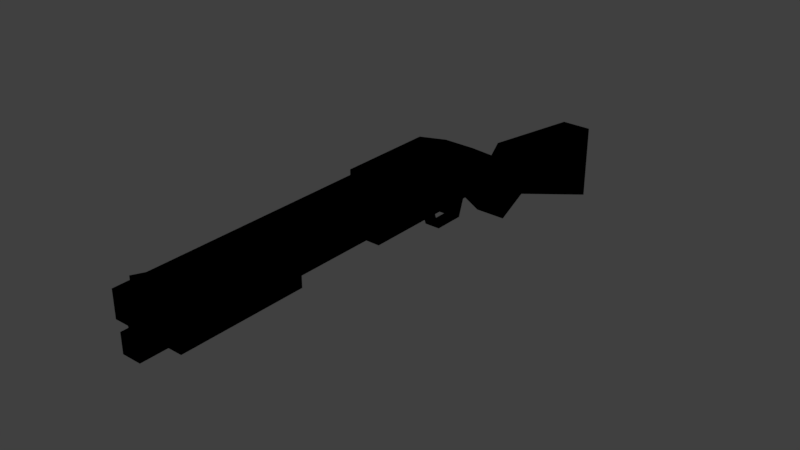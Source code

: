# Source: unucivil_gun_unu_shotgun.blend  (saved by Blender 2.79.0; exported with 4.5.12 LTS)
import bpy
from mathutils import Matrix  # noqa: F401  (used for matrix-valued properties, if any)

bpy.ops.wm.read_factory_settings(use_empty=True)
scene = bpy.context.scene
scene.name = 'Scene'

# ---- collections
col_collection_1 = bpy.data.collections.new('Collection 1'); scene.collection.children.link(col_collection_1)

# ---- materials (node trees are filled in below, after node groups)
mat_modelmaterial_001 = bpy.data.materials.new('ModelMaterial.001')
mat_modelmaterial_001.alpha_threshold = 0.0
mat_modelmaterial_001.use_transparent_shadow = False
mat_modelmaterial_001.diffuse_color = (0.0, 0.0, 0.0, 1.0)
mat_modelmaterial_001.specular_color = (0.0, 0.0, 0.0)
mat_modelmaterial_001.roughness = 0.5
mat_modelmaterial_001.specular_intensity = 1.0

# ---- material node trees

# ---- world
world_world = bpy.data.worlds.new('World'); scene.world = world_world
world_world.color = (0.05088, 0.05088, 0.05088)
world_world.use_sun_shadow = False
world_world.sun_shadow_jitter_overblur = 0.0
world_world.cycles.sampling_method = 'MANUAL'

# ---- meshes
me_defaultstockmodel = bpy.data.meshes.new('defaultStockModel')
me_defaultstockmodel.from_pydata([(0.5, 0.25, 0.2812), (0.75, 0.2812, 0.2812), (0.75, 0.2812, 0.2188), (0.5, 0.25, 0.2188), (0.5, 0.09375, 0.2188), (0.75, 0.1875, 0.2188), (0.75, 0.1875, 0.2812), (0.5, 0.09375, 0.2812), (0.75, 0.2812, 0.2812), (0.7969, 0.25, 0.275), (0.7969, 0.25, 0.225), (0.75, 0.2812, 0.2188), (0.75, 0.1875, 0.2188), (0.7812, 0.2188, 0.225), (0.7812, 0.2188, 0.275), (0.75, 0.1875, 0.2812)], [], [(0, 1, 2, 3), (4, 5, 6, 7), (1, 0, 7, 6), (3, 2, 5, 4), (2, 1, 6, 5), (0, 3, 4, 7), (8, 9, 10, 11), (12, 13, 14, 15), (9, 8, 15, 14), (11, 10, 13, 12), (10, 9, 14, 13), (8, 11, 12, 15)])
_uv = me_defaultstockmodel.uv_layers.new(name='UVMap')
_uv.uv.foreach_set('vector', [1.031, 0.7188, 1.094, 0.7188, 1.094, 0.7344, 1.031, 0.7344, 1.094, 0.7188, 1.156, 0.7188, 1.156, 0.7344, 1.094, 0.7344, 1.094, 0.7188, 1.031, 0.7188, 1.031, 0.6719, 1.094, 0.6719, 1.172, 0.7188, 1.109, 0.7188, 1.109, 0.6719, 1.172, 0.6719, 1.109, 0.7188, 1.094, 0.7188, 1.094, 0.6719, 1.109, 0.6719, 1.031, 0.7188, 1.016, 0.7188, 1.016, 0.6719, 1.031, 0.6719, 1.906, 0.8438, 1.922, 0.8438, 1.922, 0.8594, 1.906, 0.8594, 1.922, 0.8438, 1.938, 0.8438, 1.938, 0.8594, 1.922, 0.8594, 1.922, 0.8438, 1.906, 0.8438, 1.906, 0.8281, 1.922, 0.8281, 1.953, 0.8438, 1.938, 0.8438, 1.938, 0.8281, 1.953, 0.8281, 1.938, 0.8438, 1.922, 0.8438, 1.922, 0.8281, 1.938, 0.8281, 1.906, 0.8438, 1.891, 0.8438, 1.891, 0.8281, 1.906, 0.8281])
me_defaultstockmodel.materials.append(mat_modelmaterial_001)
me_defaultstockmodel.use_remesh_preserve_volume = False
me_defaultstockmodel.use_remesh_preserve_attributes = False
me_defaultstockmodel.use_mirror_vertex_groups = False
me_defaultstockmodel.update()
me_gunmodel = bpy.data.meshes.new('gunModel')
me_gunmodel.from_pydata([(1.188, 0.3688, 0.275), (1.688, 0.3688, 0.275), (1.688, 0.3688, 0.225), (1.188, 0.3688, 0.225), (1.188, 0.3187, 0.225), (1.688, 0.3187, 0.225), (1.688, 0.3187, 0.275), (1.188, 0.3187, 0.275), (1.188, 0.3, 0.2688), (1.688, 0.3, 0.2688), (1.688, 0.3, 0.2313), (1.188, 0.3, 0.2313), (1.188, 0.2625, 0.2313), (1.688, 0.2625, 0.2313), (1.688, 0.2625, 0.2688), (1.188, 0.2625, 0.2688), (1.0, 0.375, 0.2812), (1.188, 0.375, 0.2812), (1.188, 0.375, 0.2188), (1.0, 0.375, 0.2188), (1.0, 0.25, 0.2188), (1.188, 0.25, 0.2188), (1.188, 0.25, 0.2812), (1.0, 0.25, 0.2812), (0.9219, 0.3438, 0.2812), (1.0, 0.375, 0.2812), (1.0, 0.375, 0.2188), (0.9219, 0.3438, 0.2188), (0.9375, 0.25, 0.2188), (1.0, 0.25, 0.2188), (1.0, 0.25, 0.2812), (0.9375, 0.25, 0.2812), (1.641, 0.3187, 0.275), (1.672, 0.3187, 0.275), (1.672, 0.3187, 0.225), (1.641, 0.3187, 0.225), (1.641, 0.2688, 0.2344), (1.672, 0.2688, 0.2344), (1.672, 0.2688, 0.2656), (1.641, 0.2688, 0.2656), (1.609, 0.375, 0.2531), (1.672, 0.3906, 0.2531), (1.672, 0.3906, 0.2469), (1.609, 0.375, 0.2469), (1.609, 0.3438, 0.2469), (1.672, 0.3438, 0.2469), (1.672, 0.3438, 0.2531), (1.609, 0.3438, 0.2531), (0.8125, 0.2812, 0.2812), (0.9219, 0.3438, 0.2812), (0.9219, 0.3438, 0.2188), (0.8125, 0.2812, 0.2188), (0.875, 0.2188, 0.2188), (0.9375, 0.25, 0.2188), (0.9375, 0.25, 0.2812), (0.875, 0.2188, 0.2812), (0.8125, 0.2812, 0.2812), (0.875, 0.2188, 0.2812), (0.875, 0.2188, 0.2188), (0.8125, 0.2812, 0.2188), (0.75, 0.1875, 0.2188), (0.8125, 0.1562, 0.2188), (0.8125, 0.1562, 0.2812), (0.75, 0.1875, 0.2812), (0.9375, 0.2031, 0.2656), (1.0, 0.2031, 0.2656), (1.0, 0.2031, 0.2344), (0.9375, 0.2031, 0.2344), (0.9375, 0.2031, 0.2344), (1.0, 0.2031, 0.2344), (1.0, 0.2031, 0.2656), (0.9375, 0.2031, 0.2656), (0.9219, 0.25, 0.2656), (0.9219, 0.25, 0.2656), (0.9219, 0.25, 0.2344), (0.9219, 0.25, 0.2344), (0.9375, 0.2031, 0.2344), (0.9375, 0.2031, 0.2344), (0.9375, 0.2031, 0.2656), (0.9375, 0.2031, 0.2656), (1.013, 0.3594, 0.2844), (1.175, 0.3594, 0.2844), (1.175, 0.3594, 0.2156), (1.013, 0.3594, 0.2156), (1.013, 0.2969, 0.2156), (1.175, 0.2969, 0.2156), (1.175, 0.2969, 0.2844), (1.013, 0.2969, 0.2844), (1.016, 0.25, 0.2656), (1.016, 0.25, 0.2656), (1.016, 0.25, 0.2344), (1.016, 0.25, 0.2344), (1.0, 0.2031, 0.2344), (1.0, 0.2031, 0.2344), (1.0, 0.2031, 0.2656), (1.0, 0.2031, 0.2656)], [], [(0, 1, 2, 3), (4, 5, 6, 7), (1, 0, 7, 6), (3, 2, 5, 4), (2, 1, 6, 5), (0, 3, 4, 7), (8, 9, 10, 11), (12, 13, 14, 15), (9, 8, 15, 14), (11, 10, 13, 12), (10, 9, 14, 13), (8, 11, 12, 15), (16, 17, 18, 19), (20, 21, 22, 23), (17, 16, 23, 22), (19, 18, 21, 20), (18, 17, 22, 21), (16, 19, 20, 23), (24, 25, 26, 27), (28, 29, 30, 31), (25, 24, 31, 30), (27, 26, 29, 28), (26, 25, 30, 29), (24, 27, 28, 31), (32, 33, 34, 35), (36, 37, 38, 39), (33, 32, 39, 38), (35, 34, 37, 36), (34, 33, 38, 37), (32, 35, 36, 39), (40, 41, 42, 43), (44, 45, 46, 47), (41, 40, 47, 46), (43, 42, 45, 44), (42, 41, 46, 45), (40, 43, 44, 47), (48, 49, 50, 51), (52, 53, 54, 55), (49, 48, 55, 54), (51, 50, 53, 52), (50, 49, 54, 53), (48, 51, 52, 55), (56, 57, 58, 59), (60, 61, 62, 63), (57, 56, 63, 62), (59, 58, 61, 60), (58, 57, 62, 61), (56, 59, 60, 63), (64, 65, 66, 67), (68, 69, 70, 71), (65, 64, 71, 70), (67, 66, 69, 68), (66, 65, 70, 69), (64, 67, 68, 71), (72, 73, 74, 75), (76, 77, 78, 79), (73, 72, 79, 78), (75, 74, 77, 76), (74, 73, 78, 77), (72, 75, 76, 79), (80, 81, 82, 83), (84, 85, 86, 87), (81, 80, 87, 86), (83, 82, 85, 84), (82, 81, 86, 85), (80, 83, 84, 87), (88, 89, 90, 91), (92, 93, 94, 95), (89, 88, 95, 94), (91, 90, 93, 92), (90, 89, 94, 93), (88, 91, 92, 95)])
_uv = me_gunmodel.uv_layers.new(name='UVMap')
_uv.uv.foreach_set('vector', [1.031, 0.9688, 1.156, 0.9688, 1.156, 0.9844, 1.031, 0.9844, 1.156, 0.9688, 1.281, 0.9688, 1.281, 0.9844, 1.156, 0.9844, 1.156, 0.9688, 1.031, 0.9688, 1.031, 0.9531, 1.156, 0.9531, 1.297, 0.9688, 1.172, 0.9688, 1.172, 0.9531, 1.297, 0.9531, 1.172, 0.9688, 1.156, 0.9688, 1.156, 0.9531, 1.172, 0.9531, 1.031, 0.9688, 1.016, 0.9688, 1.016, 0.9531, 1.031, 0.9531, 1.406, 0.9688, 1.531, 0.9688, 1.531, 0.9844, 1.406, 0.9844, 1.531, 0.9688, 1.656, 0.9688, 1.656, 0.9844, 1.531, 0.9844, 1.531, 0.9688, 1.406, 0.9688, 1.406, 0.9531, 1.531, 0.9531, 1.672, 0.9688, 1.547, 0.9688, 1.547, 0.9531, 1.672, 0.9531, 1.547, 0.9688, 1.531, 0.9688, 1.531, 0.9531, 1.547, 0.9531, 1.406, 0.9688, 1.391, 0.9688, 1.391, 0.9531, 1.406, 0.9531, 1.781, 0.9688, 1.828, 0.9688, 1.828, 0.9844, 1.781, 0.9844, 1.828, 0.9688, 1.875, 0.9688, 1.875, 0.9844, 1.828, 0.9844, 1.828, 0.9688, 1.781, 0.9688, 1.781, 0.9375, 1.828, 0.9375, 1.891, 0.9688, 1.844, 0.9688, 1.844, 0.9375, 1.891, 0.9375, 1.844, 0.9688, 1.828, 0.9688, 1.828, 0.9375, 1.844, 0.9375, 1.781, 0.9688, 1.766, 0.9688, 1.766, 0.9375, 1.781, 0.9375, 1.031, 0.8438, 1.047, 0.8438, 1.047, 0.8594, 1.031, 0.8594, 1.047, 0.8438, 1.062, 0.8438, 1.062, 0.8594, 1.047, 0.8594, 1.047, 0.8438, 1.031, 0.8438, 1.031, 0.8125, 1.047, 0.8125, 1.078, 0.8438, 1.062, 0.8438, 1.062, 0.8125, 1.078, 0.8125, 1.062, 0.8438, 1.047, 0.8438, 1.047, 0.8125, 1.062, 0.8125, 1.031, 0.8438, 1.016, 0.8438, 1.016, 0.8125, 1.031, 0.8125, 1.406, 0.8438, 1.422, 0.8438, 1.422, 0.8594, 1.406, 0.8594, 1.422, 0.8438, 1.438, 0.8438, 1.438, 0.8594, 1.422, 0.8594, 1.422, 0.8438, 1.406, 0.8438, 1.406, 0.8281, 1.422, 0.8281, 1.453, 0.8438, 1.438, 0.8438, 1.438, 0.8281, 1.453, 0.8281, 1.438, 0.8438, 1.422, 0.8438, 1.422, 0.8281, 1.438, 0.8281, 1.406, 0.8438, 1.391, 0.8438, 1.391, 0.8281, 1.406, 0.8281, 1.516, 0.8594, 1.531, 0.8594, 1.531, 0.8594, 1.516, 0.8594, 1.531, 0.8594, 1.547, 0.8594, 1.547, 0.8594, 1.531, 0.8594, 1.531, 0.8594, 1.516, 0.8594, 1.516, 0.8438, 1.531, 0.8438, 1.547, 0.8594, 1.531, 0.8594, 1.531, 0.8438, 1.547, 0.8438, 1.531, 0.8594, 1.531, 0.8594, 1.531, 0.8438, 1.531, 0.8438, 1.516, 0.8594, 1.516, 0.8594, 1.516, 0.8438, 1.516, 0.8438, 1.656, 0.8438, 1.688, 0.8438, 1.688, 0.8594, 1.656, 0.8594, 1.688, 0.8438, 1.719, 0.8438, 1.719, 0.8594, 1.688, 0.8594, 1.688, 0.8438, 1.656, 0.8438, 1.656, 0.8125, 1.688, 0.8125, 1.734, 0.8438, 1.703, 0.8438, 1.703, 0.8125, 1.734, 0.8125, 1.703, 0.8438, 1.688, 0.8438, 1.688, 0.8125, 1.703, 0.8125, 1.656, 0.8438, 1.641, 0.8438, 1.641, 0.8125, 1.656, 0.8125, 1.781, 0.8438, 1.812, 0.8438, 1.812, 0.8594, 1.781, 0.8594, 1.812, 0.8438, 1.844, 0.8438, 1.844, 0.8594, 1.812, 0.8594, 1.812, 0.8438, 1.781, 0.8438, 1.781, 0.8125, 1.812, 0.8125, 1.859, 0.8438, 1.828, 0.8438, 1.828, 0.8125, 1.859, 0.8125, 1.828, 0.8438, 1.812, 0.8438, 1.812, 0.8125, 1.828, 0.8125, 1.781, 0.8438, 1.766, 0.8438, 1.766, 0.8125, 1.781, 0.8125, 1.406, 0.7188, 1.422, 0.7188, 1.422, 0.7344, 1.406, 0.7344, 1.422, 0.7188, 1.438, 0.7188, 1.438, 0.7344, 1.422, 0.7344, 1.422, 0.7188, 1.406, 0.7188, 1.406, 0.7188, 1.422, 0.7188, 1.453, 0.7188, 1.438, 0.7188, 1.438, 0.7188, 1.453, 0.7188, 1.438, 0.7188, 1.422, 0.7188, 1.422, 0.7188, 1.438, 0.7188, 1.406, 0.7188, 1.391, 0.7188, 1.391, 0.7188, 1.406, 0.7188, 1.531, 0.7188, 1.531, 0.7188, 1.531, 0.7344, 1.531, 0.7344, 1.531, 0.7188, 1.531, 0.7188, 1.531, 0.7344, 1.531, 0.7344, 1.531, 0.7188, 1.531, 0.7188, 1.531, 0.7031, 1.531, 0.7031, 1.547, 0.7188, 1.547, 0.7188, 1.547, 0.7031, 1.547, 0.7031, 1.547, 0.7188, 1.531, 0.7188, 1.531, 0.7031, 1.547, 0.7031, 1.531, 0.7188, 1.516, 0.7188, 1.516, 0.7031, 1.531, 0.7031, 1.031, 0.5938, 1.234, 0.5938, 1.234, 0.6094, 1.031, 0.6094, 1.234, 0.5938, 1.438, 0.5938, 1.438, 0.6094, 1.234, 0.6094, 1.234, 0.5938, 1.031, 0.5938, 1.031, 0.5156, 1.234, 0.5156, 1.453, 0.5938, 1.25, 0.5938, 1.25, 0.5156, 1.453, 0.5156, 1.25, 0.5938, 1.234, 0.5938, 1.234, 0.5156, 1.25, 0.5156, 1.031, 0.5938, 1.016, 0.5938, 1.016, 0.5156, 1.031, 0.5156, 1.656, 0.7188, 1.656, 0.7188, 1.656, 0.7344, 1.656, 0.7344, 1.656, 0.7188, 1.656, 0.7188, 1.656, 0.7344, 1.656, 0.7344, 1.656, 0.7188, 1.656, 0.7188, 1.656, 0.7031, 1.656, 0.7031, 1.672, 0.7188, 1.672, 0.7188, 1.672, 0.7031, 1.672, 0.7031, 1.672, 0.7188, 1.656, 0.7188, 1.656, 0.7031, 1.672, 0.7031, 1.656, 0.7188, 1.641, 0.7188, 1.641, 0.7031, 1.656, 0.7031])
me_gunmodel.materials.append(mat_modelmaterial_001)
me_gunmodel.use_remesh_preserve_volume = False
me_gunmodel.use_remesh_preserve_attributes = False
me_gunmodel.use_mirror_vertex_groups = False
me_gunmodel.update()
me_ammomodel = bpy.data.meshes.new('ammoModel')
me_ammomodel.from_pydata([(1.047, 0.3594, 0.2656), (1.172, 0.3594, 0.2656), (1.172, 0.3594, 0.2344), (1.047, 0.3594, 0.2344), (1.047, 0.3281, 0.2344), (1.172, 0.3281, 0.2344), (1.172, 0.3281, 0.2656), (1.047, 0.3281, 0.2656)], [], [(0, 1, 2, 3), (4, 5, 6, 7), (1, 0, 7, 6), (3, 2, 5, 4), (2, 1, 6, 5), (0, 3, 4, 7)])
_uv = me_ammomodel.uv_layers.new(name='UVMap')
_uv.uv.foreach_set('vector', [1.781, 0.7188, 1.828, 0.7188, 1.828, 0.7344, 1.781, 0.7344, 1.828, 0.7188, 1.875, 0.7188, 1.875, 0.7344, 1.828, 0.7344, 1.828, 0.7188, 1.781, 0.7188, 1.781, 0.7031, 1.828, 0.7031, 1.891, 0.7188, 1.844, 0.7188, 1.844, 0.7031, 1.891, 0.7031, 1.844, 0.7188, 1.828, 0.7188, 1.828, 0.7031, 1.844, 0.7031, 1.781, 0.7188, 1.766, 0.7188, 1.766, 0.7031, 1.781, 0.7031])
me_ammomodel.materials.append(mat_modelmaterial_001)
me_ammomodel.use_remesh_preserve_volume = False
me_ammomodel.use_remesh_preserve_attributes = False
me_ammomodel.use_mirror_vertex_groups = False
me_ammomodel.update()
me_pumpmodel = bpy.data.meshes.new('pumpModel')
me_pumpmodel.from_pydata([(1.375, 0.3438, 0.2812), (1.625, 0.3438, 0.2812), (1.625, 0.3438, 0.2188), (1.375, 0.3438, 0.2188), (1.375, 0.25, 0.2188), (1.625, 0.25, 0.2188), (1.625, 0.25, 0.2812), (1.375, 0.25, 0.2812)], [], [(0, 1, 2, 3), (4, 5, 6, 7), (1, 0, 7, 6), (3, 2, 5, 4), (2, 1, 6, 5), (0, 3, 4, 7)])
_uv = me_pumpmodel.uv_layers.new(name='UVMap')
_uv.uv.foreach_set('vector', [1.156, 0.8438, 1.219, 0.8438, 1.219, 0.8594, 1.156, 0.8594, 1.219, 0.8438, 1.281, 0.8438, 1.281, 0.8594, 1.219, 0.8594, 1.219, 0.8438, 1.156, 0.8438, 1.156, 0.8281, 1.219, 0.8281, 1.297, 0.8438, 1.234, 0.8438, 1.234, 0.8281, 1.297, 0.8281, 1.234, 0.8438, 1.219, 0.8438, 1.219, 0.8281, 1.234, 0.8281, 1.156, 0.8438, 1.141, 0.8438, 1.141, 0.8281, 1.156, 0.8281])
me_pumpmodel.materials.append(mat_modelmaterial_001)
me_pumpmodel.use_remesh_preserve_volume = False
me_pumpmodel.use_remesh_preserve_attributes = False
me_pumpmodel.use_mirror_vertex_groups = False
me_pumpmodel.update()
me_leveractionmodel = bpy.data.meshes.new('leverActionModel')
me_leveractionmodel.from_pydata([(0.9688, 0.25, 0.2656), (0.9844, 0.25, 0.2656), (0.9844, 0.25, 0.2344), (0.9688, 0.25, 0.2344), (0.9531, 0.2188, 0.2344), (0.9688, 0.2188, 0.2344), (0.9688, 0.2188, 0.2656), (0.9531, 0.2188, 0.2656)], [], [(0, 1, 2, 3), (4, 5, 6, 7), (1, 0, 7, 6), (3, 2, 5, 4), (2, 1, 6, 5), (0, 3, 4, 7)])
_uv = me_leveractionmodel.uv_layers.new(name='UVMap')
_uv.uv.foreach_set('vector', [1.281, 0.7188, 1.297, 0.7188, 1.297, 0.7344, 1.281, 0.7344, 1.297, 0.7188, 1.312, 0.7188, 1.312, 0.7344, 1.297, 0.7344, 1.297, 0.7188, 1.281, 0.7188, 1.281, 0.7031, 1.297, 0.7031, 1.328, 0.7188, 1.312, 0.7188, 1.312, 0.7031, 1.328, 0.7031, 1.312, 0.7188, 1.297, 0.7188, 1.297, 0.7031, 1.312, 0.7031, 1.281, 0.7188, 1.266, 0.7188, 1.266, 0.7031, 1.281, 0.7031])
me_leveractionmodel.materials.append(mat_modelmaterial_001)
me_leveractionmodel.use_remesh_preserve_volume = False
me_leveractionmodel.use_remesh_preserve_attributes = False
me_leveractionmodel.use_mirror_vertex_groups = False
me_leveractionmodel.update()

# ---- objects
ob_stock = bpy.data.objects.new('stock', me_defaultstockmodel)
ob_gun = bpy.data.objects.new('gun', me_gunmodel)
ob_shell = bpy.data.objects.new('shell', me_ammomodel)
ob_pump = bpy.data.objects.new('pump', me_pumpmodel)
ob_trigger = bpy.data.objects.new('trigger', me_leveractionmodel)

# ---- transforms, parenting, visibility, modifiers, constraints
ob_stock.location = (0.0, 0.0, 0.0)
ob_stock.rotation_euler = (1.571, -0.0, -1.571)
ob_stock.lineart.crease_threshold = 0.0
ob_gun.location = (0.0, 0.0, 0.0)
ob_gun.rotation_euler = (1.571, -0.0, -1.571)
ob_gun.lineart.crease_threshold = 0.0
ob_shell.location = (0.0, 0.0, 0.0)
ob_shell.rotation_euler = (1.571, -0.0, -1.571)
ob_shell.lineart.crease_threshold = 0.0
ob_pump.location = (0.0, 0.0, 0.0)
ob_pump.rotation_euler = (1.571, -0.0, -1.571)
ob_pump.lineart.crease_threshold = 0.0
ob_trigger.location = (0.0, 0.0, 0.0)
ob_trigger.rotation_euler = (1.571, -0.0, -1.571)
ob_trigger.lineart.crease_threshold = 0.0

# ---- collection membership
col_collection_1.objects.link(ob_stock)
col_collection_1.objects.link(ob_gun)
col_collection_1.objects.link(ob_shell)
col_collection_1.objects.link(ob_pump)
col_collection_1.objects.link(ob_trigger)

# ---- scene / render settings (as saved in the file)
scene.frame_start = 1; scene.frame_end = 250; scene.frame_set(1)
scene.render.engine = 'BLENDER_EEVEE_NEXT'
scene.render.resolution_percentage = 50
scene.render.dither_intensity = 0.0
scene.render.film_transparent = True
scene.cycles.use_denoising = False
scene.cycles.samples = 128
scene.cycles.sampling_pattern = 'TABULATED_SOBOL'
scene.cycles.use_adaptive_sampling = False
scene.cycles.use_light_tree = False
scene.cycles.blur_glossy = 0.0
scene.cycles.sample_clamp_indirect = 0.0
scene.view_settings.view_transform = 'Standard'
bpy.context.view_layer.update()

# ---- added for rendering (the .blend has no active camera and no usable light): camera, sun
cam_auto = bpy.data.cameras.new('AutoCamera')
cam_auto.lens = 50.0
cam_auto.sensor_width = 36.0
cam_auto.clip_end = 1000.0
ob_auto_camera = bpy.data.objects.new('AutoCamera', cam_auto)
scene.collection.objects.link(ob_auto_camera)
ob_auto_camera.location = (0.884303, -2.45491, 1.14963)
ob_auto_camera.rotation_euler = (1.09748, -7.21219e-08, 0.694738)
scene.camera = ob_auto_camera
light_auto_sun = bpy.data.lights.new('AutoSun', 'SUN')
light_auto_sun.energy = 3.0
light_auto_sun.angle = 0.0523599
ob_auto_sun = bpy.data.objects.new('AutoSun', light_auto_sun)
scene.collection.objects.link(ob_auto_sun)
ob_auto_sun.rotation_euler = (0.872665, 0.174533, 0.523599)
bpy.context.view_layer.update()
